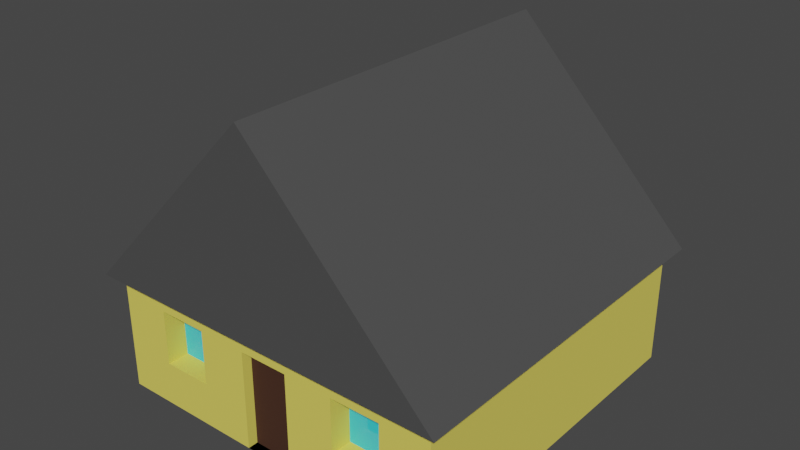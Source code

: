# Source: house3.blend  (saved by Blender 3.6.11; exported with 4.5.12 LTS)
import bpy
from mathutils import Matrix  # noqa: F401  (used for matrix-valued properties, if any)

bpy.ops.wm.read_factory_settings(use_empty=True)
scene = bpy.context.scene
scene.name = 'Scene'

# ---- collections
col_collection = bpy.data.collections.new('Collection'); scene.collection.children.link(col_collection)

# ---- materials (node trees are filled in below, after node groups)
mat_ciany = bpy.data.materials.new('ściany')
mat_ciany.use_transparent_shadow = False
mat_dach = bpy.data.materials.new('dach')
mat_dach.use_transparent_shadow = False
mat_drzwi = bpy.data.materials.new('drzwi')
mat_drzwi.use_transparent_shadow = False
mat_okna = bpy.data.materials.new('okna')
mat_okna.use_transparent_shadow = False

# ---- material node trees
mat_ciany.use_nodes = True; mat_ciany.node_tree.nodes.clear()
_N = mat_ciany.node_tree.nodes; _L = mat_ciany.node_tree.links
n0 = _N.new('ShaderNodeBsdfPrincipled'); n0.name = 'Principled BSDF'; n0.location = (10, 300)
n0.distribution = 'GGX'
n0.subsurface_method = 'RANDOM_WALK_SKIN'
n0.inputs[0].default_value = (0.8, 0.6812, 0.1081, 1.0)
n0.inputs[2].default_value = 1.0
n0.inputs[3].default_value = 1.45
n0.inputs[27].default_value = (0.0, 0.0, 0.0, 1.0)
n0.inputs[28].default_value = 1.0
n1 = _N.new('ShaderNodeOutputMaterial'); n1.name = 'Material Output'; n1.location = (300, 300)
_L.new(n0.outputs[0], n1.inputs[0])
n1.is_active_output = True
mat_dach.use_nodes = True; mat_dach.node_tree.nodes.clear()
_N = mat_dach.node_tree.nodes; _L = mat_dach.node_tree.links
n0 = _N.new('ShaderNodeBsdfPrincipled'); n0.name = 'Principled BSDF'; n0.location = (10, 300)
n0.distribution = 'GGX'
n0.subsurface_method = 'RANDOM_WALK_SKIN'
n0.inputs[0].default_value = (0.06998, 0.06998, 0.06998, 1.0)
n0.inputs[2].default_value = 0.5787
n0.inputs[3].default_value = 1.45
n0.inputs[27].default_value = (0.0, 0.0, 0.0, 1.0)
n0.inputs[28].default_value = 1.0
n1 = _N.new('ShaderNodeOutputMaterial'); n1.name = 'Material Output'; n1.location = (300, 300)
_L.new(n0.outputs[0], n1.inputs[0])
n1.is_active_output = True
mat_drzwi.use_nodes = True; mat_drzwi.node_tree.nodes.clear()
_N = mat_drzwi.node_tree.nodes; _L = mat_drzwi.node_tree.links
n0 = _N.new('ShaderNodeBsdfPrincipled'); n0.name = 'Principled BSDF'; n0.location = (10, 300)
n0.distribution = 'GGX'
n0.subsurface_method = 'RANDOM_WALK_SKIN'
n0.inputs[0].default_value = (0.05221, 0.01707, 0.00667, 1.0)
n0.inputs[2].default_value = 1.0
n0.inputs[3].default_value = 1.45
n0.inputs[27].default_value = (0.0, 0.0, 0.0, 1.0)
n0.inputs[28].default_value = 1.0
n1 = _N.new('ShaderNodeOutputMaterial'); n1.name = 'Material Output'; n1.location = (300, 300)
_L.new(n0.outputs[0], n1.inputs[0])
n1.is_active_output = True
mat_okna.use_nodes = True; mat_okna.node_tree.nodes.clear()
_N = mat_okna.node_tree.nodes; _L = mat_okna.node_tree.links
n0 = _N.new('ShaderNodeBsdfPrincipled'); n0.name = 'Principled BSDF'; n0.location = (10, 300)
n0.distribution = 'GGX'
n0.subsurface_method = 'RANDOM_WALK_SKIN'
n0.inputs[0].default_value = (0.04611, 0.6684, 0.8, 1.0)
n0.inputs[2].default_value = 0.0
n0.inputs[3].default_value = 1.45
n0.inputs[27].default_value = (0.0, 0.0, 0.0, 1.0)
n0.inputs[28].default_value = 1.0
n1 = _N.new('ShaderNodeOutputMaterial'); n1.name = 'Material Output'; n1.location = (300, 300)
_L.new(n0.outputs[0], n1.inputs[0])
n1.is_active_output = True

# ---- world
world_world = bpy.data.worlds.new('World'); scene.world = world_world
world_world.use_nodes = True; world_world.node_tree.nodes.clear()
_N = world_world.node_tree.nodes; _L = world_world.node_tree.links
n0 = _N.new('ShaderNodeOutputWorld'); n0.name = 'World Output'; n0.location = (300, 300)
n1 = _N.new('ShaderNodeBackground'); n1.name = 'Background'; n1.location = (10, 300)
n1.inputs[0].default_value = (0.05088, 0.05088, 0.05088, 1.0)
_L.new(n1.outputs[0], n0.inputs[0])
n0.is_active_output = True
world_world.color = (0.05088, 0.05088, 0.05088)
world_world.use_sun_shadow = False
world_world.sun_shadow_jitter_overblur = 0.0

# ---- meshes
me_cube_001 = bpy.data.meshes.new('Cube.001')
me_cube_001.from_pydata([(-1.0, -1.0, -1.0), (-1.0, -1.0, 1.0), (-1.0, 1.0, -1.0), (-1.0, 1.0, 1.0), (1.0, -1.0, -1.0), (1.0, -1.0, 1.0), (1.0, 1.0, -1.0), (1.0, 1.0, 1.0), (-1.069, -1.069, 1.0), (-1.069, 1.069, 1.0), (1.069, 1.069, 1.0), (1.069, -1.069, 1.0), (0.0, -1.069, 4.253), (0.0, 1.069, 4.253), (0.7143, 1.0, -1.0), (0.4286, 1.0, -1.0), (0.1429, 1.0, -1.0), (-0.1429, 1.0, -1.0), (-0.4286, 1.0, -1.0), (-0.7143, 1.0, -1.0), (-0.7143, 1.0, 1.0), (-0.4286, 1.0, 1.0), (-0.1429, 1.0, 1.0), (0.1429, 1.0, 1.0), (0.4286, 1.0, 1.0), (0.7143, 1.0, 1.0), (-0.7143, -1.0, -1.0), (-0.4286, -1.0, -1.0), (-0.1429, -1.0, -1.0), (0.1429, -1.0, -1.0), (0.4286, -1.0, -1.0), (0.7143, -1.0, -1.0), (0.7143, -1.0, 1.0), (0.4286, -1.0, 1.0), (0.1429, -1.0, 1.0), (-0.1429, -1.0, 1.0), (-0.4286, -1.0, 1.0), (-0.7143, -1.0, 1.0), (-0.7637, 1.069, 1.0), (-0.4582, 1.069, 1.0), (-0.1527, 1.069, 1.0), (0.1527, 1.069, 1.0), (0.4582, 1.069, 1.0), (0.7637, 1.069, 1.0), (0.7637, -1.069, 1.0), (0.4582, -1.069, 1.0), (0.1527, -1.069, 1.0), (-0.1527, -1.069, 1.0), (-0.4582, -1.069, 1.0), (-0.7637, -1.069, 1.0), (-1.0, -1.0, 0.6621), (-1.0, 1.0, 0.6621), (1.0, 1.0, 0.6621), (1.0, -1.0, 0.6621), (0.7143, -1.0, 0.6621), (0.4286, -1.0, 0.6621), (0.1429, -1.0, 0.6621), (-0.1429, -1.0, 0.6621), (-0.4286, -1.0, 0.6621), (-0.7143, -1.0, 0.6621), (-0.7143, 1.0, 0.6621), (-0.4286, 1.0, 0.6621), (-0.1429, 1.0, 0.6621), (0.1429, 1.0, 0.6621), (0.4286, 1.0, 0.6621), (0.7143, 1.0, 0.6621), (-1.0, 1.0, -0.2611), (1.0, 1.0, -0.2611), (1.0, -1.0, -0.2611), (0.7143, -1.0, -0.2611), (0.4286, -1.0, -0.2611), (0.1429, -0.9423, -1.0), (-0.1429, -0.9423, -1.0), (-0.4286, -1.0, -0.2611), (-0.7143, -1.0, -0.2611), (-0.7143, 1.0, -0.2611), (-0.4286, 1.0, -0.2611), (-0.1429, 1.0, -0.2611), (0.1429, 1.0, -0.2611), (0.4286, 1.0, -0.2611), (0.7143, 1.0, -0.2611), (-1.0, -1.0, -0.2611), (-0.4286, -0.8766, 0.6621), (-0.7143, -0.8766, 0.6621), (0.7143, -0.8766, 0.6621), (0.4286, -0.8766, 0.6621), (0.7143, -0.8766, -0.2611), (0.4286, -0.8766, -0.2611), (-0.4286, -0.8766, -0.2611), (-0.7143, -0.8766, -0.2611), (0.1429, -0.9423, 0.6621), (-0.1429, -0.9423, 0.6621)], [], [(50, 1, 3, 51), (65, 25, 7, 52), (52, 7, 5, 53), (59, 37, 1, 50), (14, 6, 4, 31), (20, 3, 9, 38), (8, 49, 48, 47, 46, 45, 44, 11, 12), (5, 7, 10, 11), (3, 1, 8, 9), (32, 5, 11, 44), (10, 43, 42, 41, 40, 39, 38, 9, 13), (11, 10, 13, 12), (9, 8, 12, 13), (1, 37, 49, 8), (37, 36, 48, 49), (36, 35, 47, 48), (35, 34, 46, 47), (34, 33, 45, 46), (33, 32, 44, 45), (7, 25, 43, 10), (25, 24, 42, 43), (24, 23, 41, 42), (23, 22, 40, 41), (22, 21, 39, 40), (21, 20, 38, 39), (2, 19, 26, 0), (19, 18, 27, 26), (18, 17, 28, 27), (17, 16, 29, 28), (16, 15, 30, 29), (15, 14, 31, 30), (53, 5, 32, 54), (54, 32, 33, 55), (56, 34, 35, 57), (58, 36, 37, 59), (51, 3, 20, 60), (60, 20, 21, 61), (61, 21, 22, 62), (62, 22, 23, 63), (63, 23, 24, 64), (64, 24, 25, 65), (79, 64, 65, 80), (78, 63, 64, 79), (77, 62, 63, 78), (76, 61, 62, 77), (75, 60, 61, 76), (66, 51, 60, 75), (55, 70, 87, 85), (29, 30, 70, 55, 33, 34, 56), (59, 74, 89, 83), (68, 53, 54, 69), (74, 59, 50, 81), (67, 52, 53, 68), (80, 65, 52, 67), (81, 50, 51, 66), (0, 81, 66, 2), (14, 80, 67, 6), (6, 67, 68, 4), (26, 74, 81, 0), (4, 68, 69, 31), (31, 69, 70, 30), (56, 57, 91, 90), (27, 73, 74, 26), (2, 66, 75, 19), (19, 75, 76, 18), (18, 76, 77, 17), (17, 77, 78, 16), (16, 78, 79, 15), (15, 79, 80, 14), (88, 82, 83, 89), (86, 84, 85, 87), (73, 58, 82, 88), (54, 55, 85, 84), (74, 73, 88, 89), (69, 54, 84, 86), (58, 59, 83, 82), (70, 69, 86, 87), (27, 28, 57, 35, 36, 58), (72, 71, 90, 91), (29, 56, 90, 71), (28, 29, 71, 72), (57, 28, 72, 91)])
me_cube_001.polygons.foreach_set('material_index', [0, 0, 0, 0, 0, 0, 1, 0, 0, 0, 0, 1, 1, 0, 0, 0, 0, 0, 0, 0, 0, 0, 0, 0, 0, 0, 0, 0, 0, 0, 0, 0, 0, 0, 0, 0, 0, 0, 0, 0, 0, 0, 0, 0, 0, 0, 0, 0, 0, 0, 0, 0, 0, 0, 0, 0, 0, 0, 0, 0, 0, 0, 0, 0, 0, 0, 0, 0, 0, 3, 3, 0, 0, 0, 0, 0, 0, 0, 2, 0, 0, 0])
_uv = me_cube_001.uv_layers.new(name='UVMap')
_uv.uv.foreach_set('vector', [0.5828, 0.0, 0.625, 0.0, 0.625, 0.25, 0.5828, 0.25, 0.5828, 0.4643, 0.625, 0.4643, 0.625, 0.5, 0.5828, 0.5, 0.5828, 0.5, 0.625, 0.5, 0.625, 0.75, 0.5828, 0.75, 0.5828, 0.9643, 0.625, 0.9643, 0.625, 1.0, 0.5828, 1.0, 0.3393, 0.5, 0.375, 0.5, 0.375, 0.75, 0.3393, 0.75, 0.625, 0.2857, 0.625, 0.25, 0.625, 0.25, 0.625, 0.2857, 0.625, 1.0, 0.625, 0.9643, 0.625, 0.9286, 0.625, 0.8929, 0.625, 0.8571, 0.625, 0.8214, 0.625, 0.7857, 0.625, 0.75, 0.625, 1.0, 0.625, 0.75, 0.625, 0.5, 0.625, 0.5, 0.625, 0.75, 0.625, 0.25, 0.625, 0.0, 0.625, 0.0, 0.625, 0.25, 0.625, 0.7857, 0.625, 0.75, 0.625, 0.75, 0.625, 0.7857, 0.625, 0.5, 0.625, 0.4643, 0.625, 0.4286, 0.625, 0.3929, 0.625, 0.3571, 0.625, 0.3214, 0.625, 0.2857, 0.625, 0.25, 0.625, 0.5, 0.625, 0.75, 0.625, 0.5, 0.625, 0.5, 0.625, 0.75, 0.625, 0.25, 0.625, 0.0, 0.625, 0.0, 0.625, 0.25, 0.625, 1.0, 0.625, 0.9643, 0.625, 0.9643, 0.625, 1.0, 0.625, 0.9643, 0.625, 0.9286, 0.625, 0.9286, 0.625, 0.9643, 0.625, 0.9286, 0.625, 0.8929, 0.625, 0.8929, 0.625, 0.9286, 0.625, 0.8929, 0.625, 0.8571, 0.625, 0.8571, 0.625, 0.8929, 0.625, 0.8571, 0.625, 0.8214, 0.625, 0.8214, 0.625, 0.8571, 0.625, 0.8214, 0.625, 0.7857, 0.625, 0.7857, 0.625, 0.8214, 0.625, 0.5, 0.625, 0.4643, 0.625, 0.4643, 0.625, 0.5, 0.625, 0.4643, 0.625, 0.4286, 0.625, 0.4286, 0.625, 0.4643, 0.625, 0.4286, 0.625, 0.3929, 0.625, 0.3929, 0.625, 0.4286, 0.625, 0.3929, 0.625, 0.3571, 0.625, 0.3571, 0.625, 0.3929, 0.625, 0.3571, 0.625, 0.3214, 0.625, 0.3214, 0.625, 0.3571, 0.625, 0.3214, 0.625, 0.2857, 0.625, 0.2857, 0.625, 0.3214, 0.125, 0.5, 0.1607, 0.5, 0.1607, 0.75, 0.125, 0.75, 0.1607, 0.5, 0.1964, 0.5, 0.1964, 0.75, 0.1607, 0.75, 0.1964, 0.5, 0.2321, 0.5, 0.2321, 0.75, 0.1964, 0.75, 0.2321, 0.5, 0.2679, 0.5, 0.2679, 0.75, 0.2321, 0.75, 0.2679, 0.5, 0.3036, 0.5, 0.3036, 0.75, 0.2679, 0.75, 0.3036, 0.5, 0.3393, 0.5, 0.3393, 0.75, 0.3036, 0.75, 0.5828, 0.75, 0.625, 0.75, 0.625, 0.7857, 0.5828, 0.7857, 0.5828, 0.7857, 0.625, 0.7857, 0.625, 0.8214, 0.5828, 0.8214, 0.5828, 0.8571, 0.625, 0.8571, 0.625, 0.8929, 0.5828, 0.8929, 0.5828, 0.9286, 0.625, 0.9286, 0.625, 0.9643, 0.5828, 0.9643, 0.5828, 0.25, 0.625, 0.25, 0.625, 0.2857, 0.5828, 0.2857, 0.5828, 0.2857, 0.625, 0.2857, 0.625, 0.3214, 0.5828, 0.3214, 0.5828, 0.3214, 0.625, 0.3214, 0.625, 0.3571, 0.5828, 0.3571, 0.5828, 0.3571, 0.625, 0.3571, 0.625, 0.3929, 0.5828, 0.3929, 0.5828, 0.3929, 0.625, 0.3929, 0.625, 0.4286, 0.5828, 0.4286, 0.5828, 0.4286, 0.625, 0.4286, 0.625, 0.4643, 0.5828, 0.4643, 0.4674, 0.4286, 0.5828, 0.4286, 0.5828, 0.4643, 0.4674, 0.4643, 0.4674, 0.3929, 0.5828, 0.3929, 0.5828, 0.4286, 0.4674, 0.4286, 0.4674, 0.3571, 0.5828, 0.3571, 0.5828, 0.3929, 0.4674, 0.3929, 0.4674, 0.3214, 0.5828, 0.3214, 0.5828, 0.3571, 0.4674, 0.3571, 0.4674, 0.2857, 0.5828, 0.2857, 0.5828, 0.3214, 0.4674, 0.3214, 0.4674, 0.25, 0.5828, 0.25, 0.5828, 0.2857, 0.4674, 0.2857, 0.5828, 0.8214, 0.4674, 0.8214, 0.4674, 0.8214, 0.5828, 0.8214, 0.2679, 0.75, 0.375, 0.8214, 0.4674, 0.8214, 0.5828, 0.8214, 0.625, 0.8214, 0.625, 0.8571, 0.5828, 0.8571, 0.5828, 0.9643, 0.4674, 0.9643, 0.4674, 0.9643, 0.5828, 0.9643, 0.4674, 0.75, 0.5828, 0.75, 0.5828, 0.7857, 0.4674, 0.7857, 0.4674, 0.9643, 0.5828, 0.9643, 0.5828, 1.0, 0.4674, 1.0, 0.4674, 0.5, 0.5828, 0.5, 0.5828, 0.75, 0.4674, 0.75, 0.4674, 0.4643, 0.5828, 0.4643, 0.5828, 0.5, 0.4674, 0.5, 0.4674, 0.0, 0.5828, 0.0, 0.5828, 0.25, 0.4674, 0.25, 0.375, 0.0, 0.4674, 0.0, 0.4674, 0.25, 0.375, 0.25, 0.375, 0.4643, 0.4674, 0.4643, 0.4674, 0.5, 0.375, 0.5, 0.375, 0.5, 0.4674, 0.5, 0.4674, 0.75, 0.375, 0.75, 0.375, 0.9643, 0.4674, 0.9643, 0.4674, 1.0, 0.375, 1.0, 0.375, 0.75, 0.4674, 0.75, 0.4674, 0.7857, 0.375, 0.7857, 0.375, 0.7857, 0.4674, 0.7857, 0.4674, 0.8214, 0.375, 0.8214, 0.5828, 0.8571, 0.5828, 0.8929, 0.5828, 0.8929, 0.5828, 0.8571, 0.375, 0.9286, 0.4674, 0.9286, 0.4674, 0.9643, 0.375, 0.9643, 0.375, 0.25, 0.4674, 0.25, 0.4674, 0.2857, 0.375, 0.2857, 0.375, 0.2857, 0.4674, 0.2857, 0.4674, 0.3214, 0.375, 0.3214, 0.375, 0.3214, 0.4674, 0.3214, 0.4674, 0.3571, 0.375, 0.3571, 0.375, 0.3571, 0.4674, 0.3571, 0.4674, 0.3929, 0.375, 0.3929, 0.375, 0.3929, 0.4674, 0.3929, 0.4674, 0.4286, 0.375, 0.4286, 0.375, 0.4286, 0.4674, 0.4286, 0.4674, 0.4643, 0.375, 0.4643, 0.4674, 0.9286, 0.5828, 0.9286, 0.5828, 0.9643, 0.4674, 0.9643, 0.4674, 0.7857, 0.5828, 0.7857, 0.5828, 0.8214, 0.4674, 0.8214, 0.4674, 0.9286, 0.5828, 0.9286, 0.5828, 0.9286, 0.4674, 0.9286, 0.5828, 0.7857, 0.5828, 0.8214, 0.5828, 0.8214, 0.5828, 0.7857, 0.4674, 0.9643, 0.4674, 0.9286, 0.4674, 0.9286, 0.4674, 0.9643, 0.4674, 0.7857, 0.5828, 0.7857, 0.5828, 0.7857, 0.4674, 0.7857, 0.5828, 0.9286, 0.5828, 0.9643, 0.5828, 0.9643, 0.5828, 0.9286, 0.4674, 0.8214, 0.4674, 0.7857, 0.4674, 0.7857, 0.4674, 0.8214, 0.1964, 0.75, 0.2321, 0.75, 0.5828, 0.8929, 0.625, 0.8929, 0.625, 0.9286, 0.5828, 0.9286, 0.2321, 0.75, 0.2679, 0.75, 0.5828, 0.8571, 0.5828, 0.8929, 0.2679, 0.75, 0.5828, 0.8571, 0.5828, 0.8571, 0.2679, 0.75, 0.2321, 0.75, 0.2679, 0.75, 0.2679, 0.75, 0.2321, 0.75, 0.5828, 0.8929, 0.2321, 0.75, 0.2321, 0.75, 0.5828, 0.8929])
me_cube_001.materials.append(mat_ciany)
me_cube_001.materials.append(mat_dach)
me_cube_001.materials.append(mat_drzwi)
me_cube_001.materials.append(mat_okna)
me_cube_001.update()

# ---- objects
ob_cube = bpy.data.objects.new('Cube', me_cube_001)

# ---- transforms, parenting, visibility, modifiers, constraints
ob_cube.location = (0.0, 0.0, 1.0)
ob_cube.scale = (2.929, 2.929, 1.0)

# ---- collection membership
col_collection.objects.link(ob_cube)

# ---- scene / render settings (as saved in the file)
scene.frame_start = 1; scene.frame_end = 250; scene.frame_set(1)
scene.render.engine = 'BLENDER_EEVEE_NEXT'
scene.cycles.sampling_pattern = 'TABULATED_SOBOL'
scene.view_settings.view_transform = 'Filmic'
bpy.context.view_layer.update()

# ---- added for rendering (the .blend has no active camera and no usable light): camera, sun
cam_auto = bpy.data.cameras.new('AutoCamera')
cam_auto.lens = 50.0
cam_auto.sensor_width = 36.0
cam_auto.clip_end = 1000.0
ob_auto_camera = bpy.data.objects.new('AutoCamera', cam_auto)
scene.collection.objects.link(ob_auto_camera)
ob_auto_camera.location = (9.5291, -11.4349, 10.2498)
ob_auto_camera.rotation_euler = (1.09748, -7.21219e-08, 0.694738)
scene.camera = ob_auto_camera
light_auto_sun = bpy.data.lights.new('AutoSun', 'SUN')
light_auto_sun.energy = 3.0
light_auto_sun.angle = 0.0523599
ob_auto_sun = bpy.data.objects.new('AutoSun', light_auto_sun)
scene.collection.objects.link(ob_auto_sun)
ob_auto_sun.rotation_euler = (0.872665, 0.174533, 0.523599)
bpy.context.view_layer.update()
